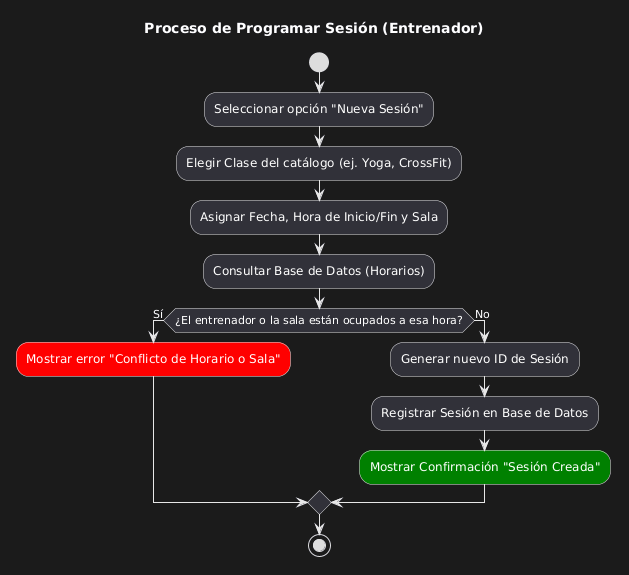

The diagram above was rendered by PlantUML. Its source (embedded in the PNG):
@startuml
title Proceso de Programar Sesión (Entrenador)

start

:Seleccionar opción "Nueva Sesión";
:Elegir Clase del catálogo (ej. Yoga, CrossFit);
:Asignar Fecha, Hora de Inicio/Fin y Sala;

:Consultar Base de Datos (Horarios);

if (¿El entrenador o la sala están ocupados a esa hora?) then (Sí)
  :Mostrar error "Conflicto de Horario o Sala"; <<#red>>
else (No)
  :Generar nuevo ID de Sesión;
  :Registrar Sesión en Base de Datos;
  :Mostrar Confirmación "Sesión Creada"; <<#green>>
endif

stop
@enduml